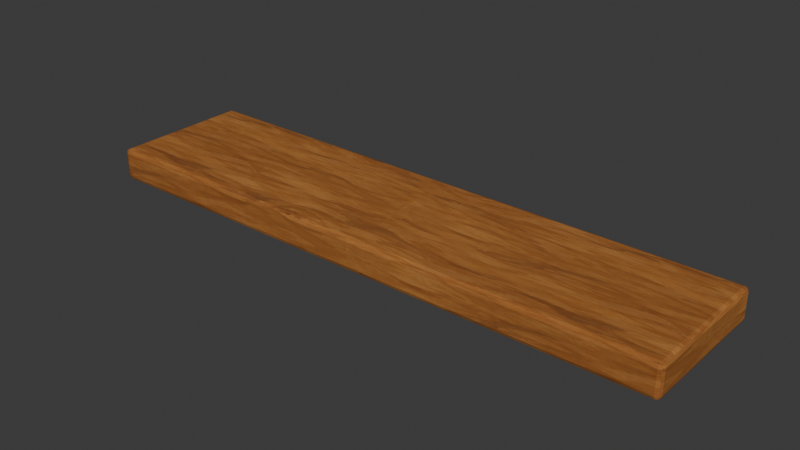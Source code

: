 # Source: WC_CAFE_Window_Sill_A.blend  (saved by Blender 5.2.44; exported with 4.5.12 LTS)
import bpy
from mathutils import Matrix  # noqa: F401  (used for matrix-valued properties, if any)

bpy.ops.wm.read_factory_settings(use_empty=True)
scene = bpy.context.scene
scene.name = 'Scene'

# ---- collections
col_collection = bpy.data.collections.new('Collection'); scene.collection.children.link(col_collection)

# ---- images (referenced by path relative to the original .blend; pixels are not part of the script)
import os
ASSET_DIR = os.environ.get("B2B_ASSET_DIR", "")  # directory of the original .blend (textures are referenced by path, not embedded)
HERE = os.path.dirname(os.path.abspath(__file__))  # packed textures are extracted next to this script under _unpacked/

def load_image(name, relpath, width, height, colorspace="sRGB"):
    """Load a texture the original file referenced (path relative to the .blend, or extracted next to this script)."""
    p = next((c for c in (os.path.join(HERE, relpath), os.path.join(ASSET_DIR, relpath)) if relpath and os.path.exists(c)), "")
    if p:
        img = bpy.data.images.load(p, check_existing=True)
        img.name = name
    else:  # same state as the original file: an image datablock whose file is absent (Cycles renders it pink)
        img = bpy.data.images.new(name, width, height)
        img.source = "FILE"
        img.filepath = "//" + (relpath or name)
    img.colorspace_settings.name = colorspace
    return img
img_cedar_painted_png = load_image('cedar_painted.png', '_unpacked/cedar_painted.5f9b32be.png', 512, 512, 'sRGB')

# ---- materials (node trees are filled in below, after node groups)
mat_wc_mat_cedar_mid = bpy.data.materials.new('WC_MAT_Cedar_Mid')

# ---- material node trees
mat_wc_mat_cedar_mid.use_nodes = True; mat_wc_mat_cedar_mid.node_tree.nodes.clear()
_N = mat_wc_mat_cedar_mid.node_tree.nodes; _L = mat_wc_mat_cedar_mid.node_tree.links
n0 = _N.new('ShaderNodeBsdfPrincipled'); n0.name = 'Principled BSDF'; n0.location = (-200, 100)
n0.inputs[2].default_value = 0.94
n0.inputs[10].default_value = 0.005
n0.inputs[13].default_value = 0.13
n1 = _N.new('ShaderNodeOutputMaterial'); n1.name = 'Material Output'; n1.location = (200, 100)
n2 = _N.new('ShaderNodeTexImage'); n2.name = 'Image Texture'; n2.location = (0, 0)
n2.image = img_cedar_painted_png
n3 = _N.new('ShaderNodeMixRGB'); n3.name = 'Mix (Legacy)'; n3.location = (0, 0)
n3.blend_type = 'MULTIPLY'
n3.inputs[0].default_value = 1.0
n3.inputs[2].default_value = (0.82, 0.77, 0.7, 1.0)
_L.new(n0.outputs[0], n1.inputs[0])
_L.new(n2.outputs[0], n3.inputs[1])
_L.new(n3.outputs[0], n0.inputs[0])
n1.is_active_output = True

# ---- world
world_world = bpy.data.worlds.new('World'); scene.world = world_world
world_world.use_nodes = True; world_world.node_tree.nodes.clear()
_N = world_world.node_tree.nodes; _L = world_world.node_tree.links
n0 = _N.new('ShaderNodeOutputWorld'); n0.name = 'World Output'; n0.location = (200, 100)
n1 = _N.new('ShaderNodeBackground'); n1.name = 'Background'; n1.location = (-200, 100)
n1.inputs[0].default_value = (0.05088, 0.05088, 0.05088, 1.0)
_L.new(n1.outputs[0], n0.inputs[0])
n0.is_active_output = True
world_world.color = (0.05088, 0.05088, 0.05088)
world_world.sun_shadow_jitter_overblur = 0.0

# ---- meshes
me_softcedarbeam_mesh_002 = bpy.data.meshes.new('SoftCedarBeam_Mesh.002')
me_softcedarbeam_mesh_002.from_pydata([(-0.83, -0.2, -0.045), (-0.83, -0.2, 0.045), (-0.83, 0.2, -0.045), (-0.83, 0.2, 0.045), (0.83, -0.2, -0.045), (0.83, -0.2, 0.045), (0.83, 0.2, -0.045), (0.83, 0.2, 0.045)], [], [(0, 1, 3, 2), (2, 3, 7, 6), (6, 7, 5, 4), (4, 5, 1, 0), (2, 6, 4, 0), (7, 3, 1, 5)])
_uv = me_softcedarbeam_mesh_002.uv_layers.new(name='UV0')
_uv.uv.foreach_set('vector', [-0.16, -0.036, -0.16, 0.036, 0.16, 0.036, 0.16, -0.036, -0.664, -0.036, -0.664, 0.036, 0.664, 0.036, 0.664, -0.036, 0.16, -0.036, 0.16, 0.036, -0.16, 0.036, -0.16, -0.036, 0.664, -0.036, 0.664, 0.036, -0.664, 0.036, -0.664, -0.036, -0.664, 0.16, 0.664, 0.16, 0.664, -0.16, -0.664, -0.16, 0.664, 0.16, -0.664, 0.16, -0.664, -0.16, 0.664, -0.16])
me_softcedarbeam_mesh_002.materials.append(mat_wc_mat_cedar_mid)
me_softcedarbeam_mesh_002.update()

# ---- objects
ob_wc_cafe_window_sill_a = bpy.data.objects.new('WC_CAFE_Window_Sill_A', None)
ob_softcedarbeam = bpy.data.objects.new('SoftCedarBeam', me_softcedarbeam_mesh_002)

# ---- transforms, parenting, visibility, modifiers, constraints
ob_wc_cafe_window_sill_a.location = (0.0, 0.0, 0.0)
ob_softcedarbeam.parent = ob_wc_cafe_window_sill_a
ob_softcedarbeam.location = (0.83, 0.0, 0.045)
_m = ob_softcedarbeam.modifiers.new('SoftAuthoredBevel', 'BEVEL')
_m.width = 0.012
_m.width_pct = 0.012
_m.segments = 2
_m.harden_normals = True
_m = ob_softcedarbeam.modifiers.new('FaceWeightedNormals', 'WEIGHTED_NORMAL')
_m.keep_sharp = True

# ---- collection membership
scene.collection.objects.link(ob_wc_cafe_window_sill_a)
col_collection.objects.link(ob_softcedarbeam)

# ---- scene / render settings (as saved in the file)
scene.frame_start = 1; scene.frame_end = 250; scene.frame_set(1)
scene.render.engine = 'BLENDER_EEVEE_NEXT'
scene.render.bake_bias = 0.0
scene.render.bake_samples = 0
scene.render.compositor_device = 'GPU'
scene.eevee.use_volume_custom_range = False
scene.eevee.fast_gi_thickness_near = 0.1
scene.eevee.fast_gi_thickness_far = 0.0
scene.eevee.ray_tracing_options.screen_trace_thickness = 0.1
bpy.context.view_layer.update()

# ---- added for rendering (the .blend has no active camera and no usable light): camera, sun
cam_auto = bpy.data.cameras.new('AutoCamera')
cam_auto.lens = 50.0
cam_auto.sensor_width = 36.0
cam_auto.clip_end = 1000.0
ob_auto_camera = bpy.data.objects.new('AutoCamera', cam_auto)
scene.collection.objects.link(ob_auto_camera)
ob_auto_camera.location = (2.41203, -1.89843, 1.31062)
ob_auto_camera.rotation_euler = (1.09748, -7.21219e-08, 0.694738)
scene.camera = ob_auto_camera
light_auto_sun = bpy.data.lights.new('AutoSun', 'SUN')
light_auto_sun.energy = 3.0
light_auto_sun.angle = 0.0523599
ob_auto_sun = bpy.data.objects.new('AutoSun', light_auto_sun)
scene.collection.objects.link(ob_auto_sun)
ob_auto_sun.rotation_euler = (0.872665, 0.174533, 0.523599)
bpy.context.view_layer.update()
